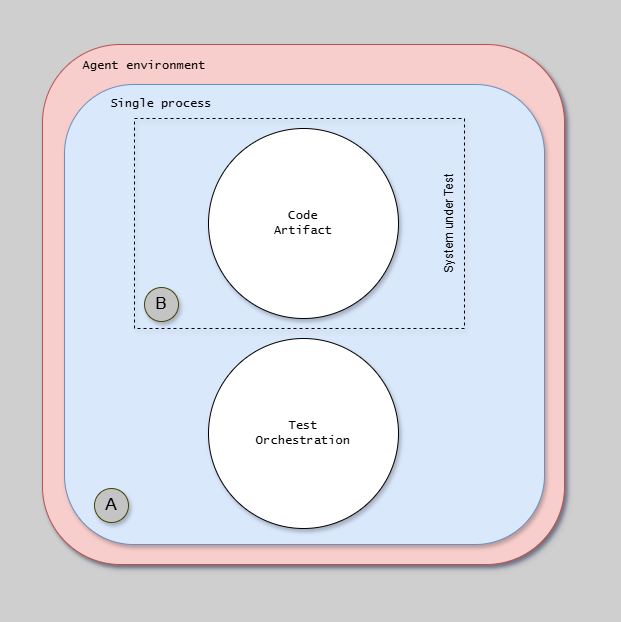

The diagram above was exported from draw.io. Its source (the exported page's mxGraphModel, read from the mxfile embedded in the PNG):
<mxGraphModel dx="2518" dy="-3100" grid="1" gridSize="10" guides="1" tooltips="1" connect="1" arrows="1" fold="1" page="1" pageScale="1" pageWidth="1654" pageHeight="1169" background="#CFCFCF" math="0" shadow="1">
  <root>
    <mxCell id="0" />
    <mxCell id="1" parent="0" />
    <mxCell id="mpbgG1fmFTGQ-XtzpENG-36" value="" style="rounded=1;whiteSpace=wrap;html=1;fontFamily=Lucida Console;fillColor=#f8cecc;strokeColor=#b85450;shadow=1;" parent="1" vertex="1">
      <mxGeometry x="-1602" y="3560" width="522" height="520" as="geometry" />
    </mxCell>
    <mxCell id="mpbgG1fmFTGQ-XtzpENG-40" value="" style="group;strokeColor=none;dashed=1;dashPattern=12 12;fontFamily=Lucida Console;shadow=1;" parent="1" vertex="1" connectable="0">
      <mxGeometry x="-1640" y="3520" width="600" height="600" as="geometry" />
    </mxCell>
    <mxCell id="mpbgG1fmFTGQ-XtzpENG-45" value="Agent environment" style="text;html=1;strokeColor=none;fillColor=none;align=center;verticalAlign=middle;whiteSpace=wrap;rounded=0;fontFamily=Lucida Console;shadow=1;" parent="1" vertex="1">
      <mxGeometry x="-1567" y="3572" width="134" height="20" as="geometry" />
    </mxCell>
    <mxCell id="ZM1g81bVzFMffnQPR6cr-1" value="" style="rounded=1;whiteSpace=wrap;html=1;fontFamily=Lucida Console;fillColor=#dae8fc;strokeColor=#6c8ebf;shadow=1;" parent="1" vertex="1">
      <mxGeometry x="-1580" y="3600" width="480" height="460" as="geometry" />
    </mxCell>
    <mxCell id="mpbgG1fmFTGQ-XtzpENG-49" value="Test&lt;br&gt;Orchestration" style="ellipse;whiteSpace=wrap;html=1;aspect=fixed;fontFamily=Lucida Console;shadow=1;" parent="1" vertex="1">
      <mxGeometry x="-1436" y="3854" width="190" height="190" as="geometry" />
    </mxCell>
    <mxCell id="mpbgG1fmFTGQ-XtzpENG-54" value="&lt;font style=&quot;font-size: 17px;&quot;&gt;B&lt;/font&gt;" style="ellipse;whiteSpace=wrap;html=1;aspect=fixed;fillColor=#C4C4C4;strokeColor=#454505;shadow=1;" parent="1" vertex="1">
      <mxGeometry x="-1500" y="3803" width="34" height="34" as="geometry" />
    </mxCell>
    <mxCell id="mpbgG1fmFTGQ-XtzpENG-60" value="" style="group;strokeColor=#000000;dashed=1;strokeWidth=1;shadow=1;" parent="1" vertex="1" connectable="0">
      <mxGeometry x="-1510" y="3634" width="330" height="210" as="geometry" />
    </mxCell>
    <mxCell id="mpbgG1fmFTGQ-XtzpENG-61" value="System under Test" style="text;html=1;strokeColor=none;fillColor=none;align=center;verticalAlign=middle;whiteSpace=wrap;rounded=0;rotation=-90;shadow=1;" parent="1" vertex="1">
      <mxGeometry x="-1260" y="3729" width="130" height="20" as="geometry" />
    </mxCell>
    <mxCell id="ZM1g81bVzFMffnQPR6cr-2" value="Code&lt;br style=&quot;border-color: var(--border-color);&quot;&gt;Artifact" style="ellipse;whiteSpace=wrap;html=1;aspect=fixed;fontFamily=Lucida Console;shadow=1;" parent="1" vertex="1">
      <mxGeometry x="-1436" y="3644" width="190" height="190" as="geometry" />
    </mxCell>
    <mxCell id="mpbgG1fmFTGQ-XtzpENG-52" value="&lt;font style=&quot;font-size: 17px;&quot;&gt;A&lt;/font&gt;" style="ellipse;whiteSpace=wrap;html=1;aspect=fixed;fillColor=#C4C4C4;strokeColor=#454505;shadow=1;" parent="1" vertex="1">
      <mxGeometry x="-1550" y="4004" width="34" height="34" as="geometry" />
    </mxCell>
    <mxCell id="ZM1g81bVzFMffnQPR6cr-3" value="Single process" style="text;html=1;strokeColor=none;fillColor=none;align=center;verticalAlign=middle;whiteSpace=wrap;rounded=0;fontFamily=Lucida Console;shadow=1;" parent="1" vertex="1">
      <mxGeometry x="-1550" y="3610" width="134" height="20" as="geometry" />
    </mxCell>
  </root>
</mxGraphModel>